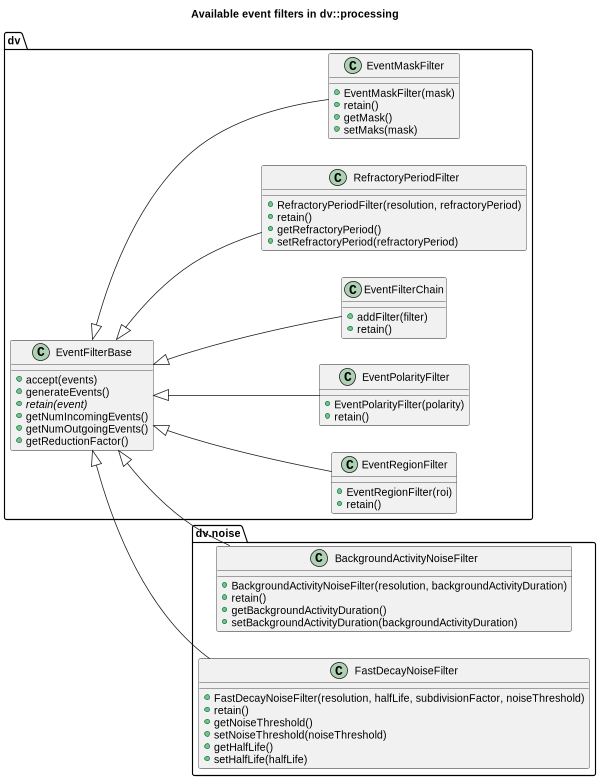

The diagram above was rendered by PlantUML. Its source (embedded in the PNG):
@startuml

scale 600 width
title Available event filters in dv::processing
left to right direction

namespace dv {

EventFilterBase <|-- EventRegionFilter
EventFilterBase <|-- EventPolarityFilter
EventFilterBase <|-- EventFilterChain
EventFilterBase <|-- RefractoryPeriodFilter
EventFilterBase <|-- EventMaskFilter
EventFilterBase <|-- dv.noise.BackgroundActivityNoiseFilter
EventFilterBase <|-- dv.noise.FastDecayNoiseFilter

class EventFilterBase {
    + accept(events)
    + generateEvents()
    {abstract} +retain(event)
    + getNumIncomingEvents()
    + getNumOutgoingEvents()
    + getReductionFactor()
}

class EventRegionFilter {
    + EventRegionFilter(roi)
    + retain()
}

class EventPolarityFilter {
    + EventPolarityFilter(polarity)
    + retain()
}

class EventFilterChain {
    + addFilter(filter)
    + retain()
}

class RefractoryPeriodFilter {
    + RefractoryPeriodFilter(resolution, refractoryPeriod)
    + retain()
    + getRefractoryPeriod()
    + setRefractoryPeriod(refractoryPeriod)
}

class EventMaskFilter {
    + EventMaskFilter(mask)
    + retain()
    + getMask()
    + setMaks(mask)
}

namespace noise {

    class BackgroundActivityNoiseFilter {
        + BackgroundActivityNoiseFilter(resolution, backgroundActivityDuration)
        + retain()
        + getBackgroundActivityDuration()
        + setBackgroundActivityDuration(backgroundActivityDuration)
    }

    class FastDecayNoiseFilter {
        + FastDecayNoiseFilter(resolution, halfLife, subdivisionFactor, noiseThreshold)
        + retain()
        + getNoiseThreshold()
        + setNoiseThreshold(noiseThreshold)
        + getHalfLife()
        + setHalfLife(halfLife)
    }

}

}
@enduml